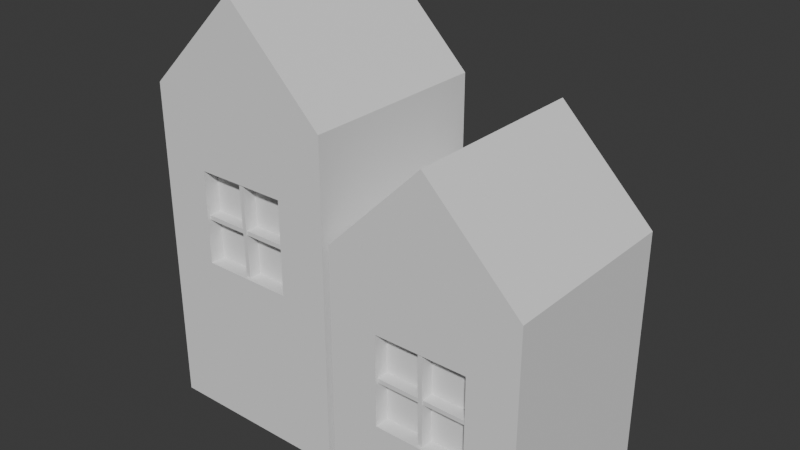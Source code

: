 # Source: test_house.blend  (saved by Blender 4.1.23; exported with 4.5.12 LTS)
import bpy
from mathutils import Matrix  # noqa: F401  (used for matrix-valued properties, if any)

bpy.ops.wm.read_factory_settings(use_empty=True)
scene = bpy.context.scene
scene.name = 'Level2House'

# ---- collections
col_collection = bpy.data.collections.new('Collection'); scene.collection.children.link(col_collection)

# ---- world
world_world = bpy.data.worlds.new('World'); scene.world = world_world
world_world.use_nodes = True; world_world.node_tree.nodes.clear()
_N = world_world.node_tree.nodes; _L = world_world.node_tree.links
n0 = _N.new('ShaderNodeOutputWorld'); n0.name = 'World Output'; n0.location = (300, 300)
n1 = _N.new('ShaderNodeBackground'); n1.name = 'Background'; n1.location = (10, 300)
n1.inputs[0].default_value = (0.05088, 0.05088, 0.05088, 1.0)
_L.new(n1.outputs[0], n0.inputs[0])
n0.is_active_output = True
world_world.color = (0.05088, 0.05088, 0.05088)
world_world.use_sun_shadow = False
world_world.sun_shadow_jitter_overblur = 0.0

# ---- meshes
me_cube_001 = bpy.data.meshes.new('Cube.001')
me_cube_001.from_pydata([(-0.4841, -1.0, 0.6898), (-0.4841, -1.0, 1.658), (-1.0, 1.0, -1.0), (-1.0, 1.0, 2.408), (0.4841, -1.0, 0.6898), (0.4841, -1.0, 1.658), (1.0, 1.0, -1.0), (1.0, 1.0, 2.408), (0.0, -1.0, 3.408), (0.0, 1.0, 3.408), (0.0, -1.0, 3.408), (0.0, 1.0, 3.408), (-1.0, -1.0, -1.0), (-1.0, -1.0, 2.408), (1.0, -1.0, 2.408), (1.0, -1.0, -1.0), (-0.4841, -0.8448, 0.6898), (-0.4841, -0.8448, 1.658), (0.4841, -0.8448, 1.658), (0.4841, -0.8448, 0.6898), (-0.4841, -0.9718, 1.147), (-0.4841, -0.9718, 1.192), (-0.4841, -0.8448, 1.147), (-0.4841, -0.8448, 1.192), (0.4841, -0.9718, 1.147), (0.4841, -0.9718, 1.192), (0.4841, -0.8448, 1.147), (0.4841, -0.8448, 1.192), (-0.02284, -0.9718, 0.6898), (-0.02284, -0.9895, 1.658), (-0.02284, -0.8271, -0.2432), (-0.02284, -0.8448, 0.725), (0.02008, -0.9718, 0.6898), (0.02008, -0.9895, 1.658), (0.02008, -0.8271, 0.6898), (0.02008, -0.8448, 1.658)], [], [(12, 13, 3, 2), (2, 3, 7, 6), (6, 7, 14, 15), (4, 5, 18, 19), (2, 6, 15, 12), (14, 7, 9, 8), (3, 13, 10, 11), (3, 11, 9, 7), (13, 14, 8, 10), (0, 1, 13, 12), (5, 4, 15, 14), (4, 0, 12, 15), (1, 5, 14, 13), (19, 18, 17, 16), (0, 4, 19, 16), (1, 0, 16, 17), (5, 1, 17, 18), (20, 21, 23, 22), (22, 23, 27, 26), (26, 27, 25, 24), (24, 25, 21, 20), (22, 26, 24, 20), (27, 23, 21, 25), (28, 29, 31, 30), (30, 31, 35, 34), (34, 35, 33, 32), (32, 33, 29, 28), (30, 34, 32, 28), (35, 31, 29, 33)])
_k = set([(0, 1), (0, 4), (0, 16), (1, 5), (1, 17), (2, 3), (2, 6), (2, 12), (3, 11), (3, 13), (4, 5), (4, 19), (5, 18), (6, 7), (6, 15), (7, 9), (7, 14), (8, 14), (10, 13), (12, 13), (12, 15), (14, 15), (16, 17), (16, 19), (17, 18), (18, 19), (20, 21), (20, 22), (20, 24), (21, 23), (21, 25), (22, 23), (22, 26), (23, 27), (24, 25), (24, 26), (25, 27), (26, 27), (28, 29), (28, 30), (28, 32), (29, 31), (29, 33), (30, 31), (30, 34), (31, 35), (32, 33), (32, 34), (33, 35), (34, 35)])
me_cube_001.attributes.new('sharp_edge', 'BOOLEAN', 'EDGE').data.foreach_set('value', [ (min(e.vertices), max(e.vertices)) in _k for e in me_cube_001.edges])
_uv = me_cube_001.uv_layers.new(name='UVMap')
_uv.uv.foreach_set('vector', [0.375, 0.0, 0.625, 0.0, 0.625, 0.25, 0.375, 0.25, 0.375, 0.25, 0.625, 0.25, 0.625, 0.5, 0.375, 0.5, 0.375, 0.5, 0.625, 0.5, 0.625, 0.75, 0.375, 0.75, 0.4241, 0.7991, 0.5759, 0.7991, 0.5759, 0.7991, 0.4241, 0.7991, 0.125, 0.5, 0.375, 0.5, 0.375, 0.75, 0.125, 0.75, 0.625, 0.75, 0.625, 0.5, 0.625, 0.5, 0.625, 0.75, 0.625, 0.25, 0.625, 0.0, 0.625, 0.0, 0.625, 0.25, 0.625, 0.25, 0.625, 0.25, 0.625, 0.5, 0.625, 0.5, 0.625, 0.0, 0.625, 0.75, 0.625, 0.0, 0.625, 0.0, 0.4241, 0.9509, 0.5759, 0.9509, 0.625, 1.0, 0.375, 1.0, 0.5759, 0.7991, 0.4241, 0.7991, 0.375, 0.75, 0.625, 0.75, 0.4241, 0.7991, 0.4241, 0.9509, 0.375, 1.0, 0.375, 0.75, 0.5759, 0.9509, 0.5759, 0.7991, 0.625, 0.75, 0.625, 1.0, 0.4241, 0.7991, 0.5759, 0.7991, 0.5759, 0.9509, 0.4241, 0.9509, 0.4241, 0.9509, 0.4241, 0.7991, 0.4241, 0.7991, 0.4241, 0.9509, 0.5759, 0.9509, 0.4241, 0.9509, 0.4241, 0.9509, 0.5759, 0.9509, 0.5759, 0.7991, 0.5759, 0.9509, 0.5759, 0.9509, 0.5759, 0.7991, 0.375, 0.0, 0.625, 0.0, 0.625, 0.25, 0.375, 0.25, 0.375, 0.25, 0.625, 0.25, 0.625, 0.5, 0.375, 0.5, 0.375, 0.5, 0.625, 0.5, 0.625, 0.75, 0.375, 0.75, 0.375, 0.75, 0.625, 0.75, 0.625, 1.0, 0.375, 1.0, 0.125, 0.5, 0.375, 0.5, 0.375, 0.75, 0.125, 0.75, 0.625, 0.5, 0.875, 0.5, 0.875, 0.75, 0.625, 0.75, 0.375, 0.0, 0.625, 0.0, 0.625, 0.25, 0.375, 0.25, 0.375, 0.25, 0.625, 0.25, 0.625, 0.5, 0.375, 0.5, 0.375, 0.5, 0.625, 0.5, 0.625, 0.75, 0.375, 0.75, 0.375, 0.75, 0.625, 0.75, 0.625, 1.0, 0.375, 1.0, 0.125, 0.5, 0.375, 0.5, 0.375, 0.75, 0.125, 0.75, 0.625, 0.5, 0.875, 0.5, 0.875, 0.75, 0.625, 0.75])
me_cube_001.update()
me_cube_002 = bpy.data.meshes.new('Cube.002')
me_cube_002.from_pydata([(-0.4841, -1.0, -0.2432), (-0.4841, -1.0, 0.725), (-1.0, 1.0, -1.0), (-1.0, 1.0, 1.416), (0.4841, -1.0, -0.2432), (0.4841, -1.0, 0.725), (1.0, 1.0, -1.0), (1.0, 1.0, 1.416), (0.0, -1.0, 2.416), (0.0, 1.0, 2.416), (0.0, -1.0, 2.416), (0.0, 1.0, 2.416), (-1.0, -1.0, -1.0), (-1.0, -1.0, 1.416), (1.0, -1.0, 1.416), (1.0, -1.0, -1.0), (-0.4841, -0.8448, -0.2432), (-0.4841, -0.8448, 0.725), (0.4841, -0.8448, 0.725), (0.4841, -0.8448, -0.2432), (-0.4841, -0.9718, 0.2139), (-0.4841, -0.9718, 0.259), (-0.4841, -0.8448, 0.2139), (-0.4841, -0.8448, 0.259), (0.4841, -0.9718, 0.2139), (0.4841, -0.9718, 0.259), (0.4841, -0.8448, 0.2139), (0.4841, -0.8448, 0.259), (-0.02284, -0.9718, -0.2432), (-0.02284, -0.9895, 0.725), (-0.02284, -0.8271, -0.2432), (-0.02284, -0.8448, 0.725), (0.02008, -0.9718, -0.2432), (0.02008, -0.9895, 0.725), (0.02008, -0.8271, -0.2432), (0.02008, -0.8448, 0.725)], [], [(12, 13, 3, 2), (2, 3, 7, 6), (6, 7, 14, 15), (4, 5, 18, 19), (2, 6, 15, 12), (14, 7, 9, 8), (3, 13, 10, 11), (3, 11, 9, 7), (13, 14, 8, 10), (0, 1, 13, 12), (5, 4, 15, 14), (4, 0, 12, 15), (1, 5, 14, 13), (19, 18, 17, 16), (0, 4, 19, 16), (1, 0, 16, 17), (5, 1, 17, 18), (20, 21, 23, 22), (22, 23, 27, 26), (26, 27, 25, 24), (24, 25, 21, 20), (22, 26, 24, 20), (27, 23, 21, 25), (28, 29, 31, 30), (30, 31, 35, 34), (34, 35, 33, 32), (32, 33, 29, 28), (30, 34, 32, 28), (35, 31, 29, 33)])
_k = set([(0, 1), (0, 4), (0, 16), (1, 5), (1, 17), (2, 3), (2, 6), (2, 12), (3, 11), (3, 13), (4, 5), (4, 19), (5, 18), (6, 7), (6, 15), (7, 9), (7, 14), (8, 14), (10, 13), (12, 13), (12, 15), (14, 15), (16, 17), (16, 19), (17, 18), (18, 19), (20, 21), (20, 22), (20, 24), (21, 23), (21, 25), (22, 23), (22, 26), (23, 27), (24, 25), (24, 26), (25, 27), (26, 27), (28, 29), (28, 30), (28, 32), (29, 31), (29, 33), (30, 31), (30, 34), (31, 35), (32, 33), (32, 34), (33, 35), (34, 35)])
me_cube_002.attributes.new('sharp_edge', 'BOOLEAN', 'EDGE').data.foreach_set('value', [ (min(e.vertices), max(e.vertices)) in _k for e in me_cube_002.edges])
_uv = me_cube_002.uv_layers.new(name='UVMap')
_uv.uv.foreach_set('vector', [0.375, 0.0, 0.625, 0.0, 0.625, 0.25, 0.375, 0.25, 0.375, 0.25, 0.625, 0.25, 0.625, 0.5, 0.375, 0.5, 0.375, 0.5, 0.625, 0.5, 0.625, 0.75, 0.375, 0.75, 0.4241, 0.7991, 0.5759, 0.7991, 0.5759, 0.7991, 0.4241, 0.7991, 0.125, 0.5, 0.375, 0.5, 0.375, 0.75, 0.125, 0.75, 0.625, 0.75, 0.625, 0.5, 0.625, 0.5, 0.625, 0.75, 0.625, 0.25, 0.625, 0.0, 0.625, 0.0, 0.625, 0.25, 0.625, 0.25, 0.625, 0.25, 0.625, 0.5, 0.625, 0.5, 0.625, 0.0, 0.625, 0.75, 0.625, 0.0, 0.625, 0.0, 0.4241, 0.9509, 0.5759, 0.9509, 0.625, 1.0, 0.375, 1.0, 0.5759, 0.7991, 0.4241, 0.7991, 0.375, 0.75, 0.625, 0.75, 0.4241, 0.7991, 0.4241, 0.9509, 0.375, 1.0, 0.375, 0.75, 0.5759, 0.9509, 0.5759, 0.7991, 0.625, 0.75, 0.625, 1.0, 0.4241, 0.7991, 0.5759, 0.7991, 0.5759, 0.9509, 0.4241, 0.9509, 0.4241, 0.9509, 0.4241, 0.7991, 0.4241, 0.7991, 0.4241, 0.9509, 0.5759, 0.9509, 0.4241, 0.9509, 0.4241, 0.9509, 0.5759, 0.9509, 0.5759, 0.7991, 0.5759, 0.9509, 0.5759, 0.9509, 0.5759, 0.7991, 0.375, 0.0, 0.625, 0.0, 0.625, 0.25, 0.375, 0.25, 0.375, 0.25, 0.625, 0.25, 0.625, 0.5, 0.375, 0.5, 0.375, 0.5, 0.625, 0.5, 0.625, 0.75, 0.375, 0.75, 0.375, 0.75, 0.625, 0.75, 0.625, 1.0, 0.375, 1.0, 0.125, 0.5, 0.375, 0.5, 0.375, 0.75, 0.125, 0.75, 0.625, 0.5, 0.875, 0.5, 0.875, 0.75, 0.625, 0.75, 0.375, 0.0, 0.625, 0.0, 0.625, 0.25, 0.375, 0.25, 0.375, 0.25, 0.625, 0.25, 0.625, 0.5, 0.375, 0.5, 0.375, 0.5, 0.625, 0.5, 0.625, 0.75, 0.375, 0.75, 0.375, 0.75, 0.625, 0.75, 0.625, 1.0, 0.375, 1.0, 0.125, 0.5, 0.375, 0.5, 0.375, 0.75, 0.125, 0.75, 0.625, 0.5, 0.875, 0.5, 0.875, 0.75, 0.625, 0.75])
me_cube_002.update()

# ---- objects
ob_house = bpy.data.objects.new('House', me_cube_001)
ob_house_001 = bpy.data.objects.new('House.001', me_cube_002)

# ---- transforms, parenting, visibility, modifiers, constraints
ob_house.location = (0.0, 0.0, 1.0)
ob_house_001.location = (2.076, 0.0, 1.0)

# ---- collection membership
col_collection.objects.link(ob_house)
col_collection.objects.link(ob_house_001)

# ---- scene / render settings (as saved in the file)
scene.frame_start = 1; scene.frame_end = 250; scene.frame_set(1)
scene.render.engine = 'BLENDER_EEVEE_NEXT'
scene.cycles.sampling_pattern = 'TABULATED_SOBOL'
scene.eevee.ray_tracing_options.trace_max_roughness = 0.0
bpy.context.view_layer.update()

# ---- added for rendering (the .blend has no active camera and no usable light): camera, sun
cam_auto = bpy.data.cameras.new('AutoCamera')
cam_auto.lens = 50.0
cam_auto.sensor_width = 36.0
cam_auto.clip_end = 1000.0
ob_auto_camera = bpy.data.objects.new('AutoCamera', cam_auto)
scene.collection.objects.link(ob_auto_camera)
ob_auto_camera.location = (6.8927, -7.02577, 6.88789)
ob_auto_camera.rotation_euler = (1.09748, -7.21219e-08, 0.694738)
scene.camera = ob_auto_camera
light_auto_sun = bpy.data.lights.new('AutoSun', 'SUN')
light_auto_sun.energy = 3.0
light_auto_sun.angle = 0.0523599
ob_auto_sun = bpy.data.objects.new('AutoSun', light_auto_sun)
scene.collection.objects.link(ob_auto_sun)
ob_auto_sun.rotation_euler = (0.872665, 0.174533, 0.523599)
bpy.context.view_layer.update()

